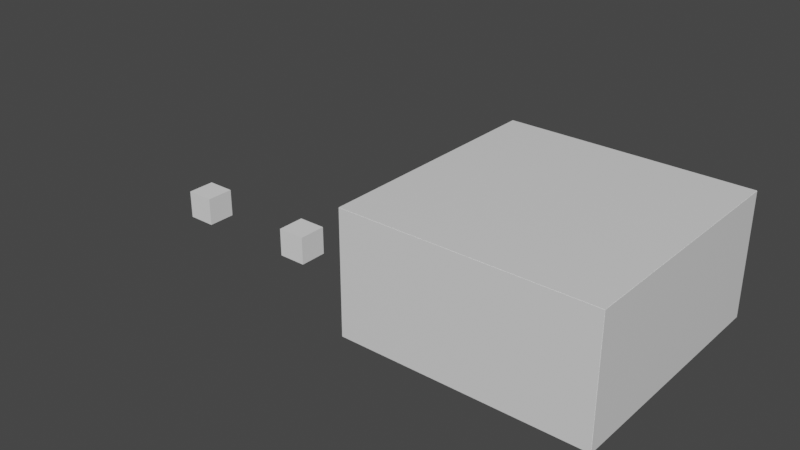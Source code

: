 # Source: level1.blend  (saved by Blender 3.1.7; exported with 4.5.12 LTS)
import bpy
from mathutils import Matrix  # noqa: F401  (used for matrix-valued properties, if any)

bpy.ops.wm.read_factory_settings(use_empty=True)
scene = bpy.context.scene
scene.name = 'Scene'

# ---- collections
col_collection = bpy.data.collections.new('Collection'); scene.collection.children.link(col_collection)

# ---- materials (node trees are filled in below, after node groups)
mat_material = bpy.data.materials.new('Material')
mat_material.alpha_threshold = 0.0
mat_material.use_transparent_shadow = False
mat_material.line_color = (0.0, 0.0, 0.0, 1.0)

# ---- material node trees
mat_material.use_nodes = True; mat_material.node_tree.nodes.clear()
_N = mat_material.node_tree.nodes; _L = mat_material.node_tree.links
n0 = _N.new('ShaderNodeOutputMaterial'); n0.name = 'Material Output'; n0.location = (300, 300)
n1 = _N.new('ShaderNodeBsdfPrincipled'); n1.name = 'Principled BSDF'; n1.location = (10, 300)
n1.distribution = 'GGX'
n1.subsurface_method = 'RANDOM_WALK_SKIN'
n1.inputs[2].default_value = 0.4
n1.inputs[3].default_value = 1.45
n1.inputs[27].default_value = (0.0, 0.0, 0.0, 1.0)
n1.inputs[28].default_value = 1.0
_L.new(n1.outputs[0], n0.inputs[0])
n0.is_active_output = True

# ---- world
world_world = bpy.data.worlds.new('World'); scene.world = world_world
world_world.use_nodes = True; world_world.node_tree.nodes.clear()
_N = world_world.node_tree.nodes; _L = world_world.node_tree.links
n0 = _N.new('ShaderNodeOutputWorld'); n0.name = 'World Output'; n0.location = (300, 300)
n1 = _N.new('ShaderNodeBackground'); n1.name = 'Background'; n1.location = (10, 300)
n1.inputs[0].default_value = (0.05088, 0.05088, 0.05088, 1.0)
_L.new(n1.outputs[0], n0.inputs[0])
n0.is_active_output = True
world_world.color = (0.05088, 0.05088, 0.05088)
world_world.use_sun_shadow = False
world_world.sun_shadow_jitter_overblur = 0.0

# ---- meshes
me_cube = bpy.data.meshes.new('Cube')
me_cube.from_pydata([(1.0, 1.0, 1.0), (1.0, 1.0, -1.0), (1.0, -1.0, 1.0), (1.0, -1.0, -1.0), (-1.0, 1.0, 1.0), (-1.0, 1.0, -1.0), (-1.0, -1.0, 1.0), (-1.0, -1.0, -1.0)], [], [(0, 4, 6, 2), (3, 2, 6, 7), (7, 6, 4, 5), (5, 1, 3, 7), (1, 0, 2, 3), (5, 4, 0, 1)])
_uv = me_cube.uv_layers.new(name='UVMap')
_uv.uv.foreach_set('vector', [0.625, 0.5, 0.875, 0.5, 0.875, 0.75, 0.625, 0.75, 0.375, 0.75, 0.625, 0.75, 0.625, 1.0, 0.375, 1.0, 0.375, 0.0, 0.625, 0.0, 0.625, 0.25, 0.375, 0.25, 0.125, 0.5, 0.375, 0.5, 0.375, 0.75, 0.125, 0.75, 0.375, 0.5, 0.625, 0.5, 0.625, 0.75, 0.375, 0.75, 0.375, 0.25, 0.625, 0.25, 0.625, 0.5, 0.375, 0.5])
me_cube.materials.append(mat_material)
me_cube.use_remesh_preserve_volume = False
me_cube.use_remesh_preserve_attributes = False
me_cube.use_mirror_vertex_groups = False
me_cube.update()
me_cube_002 = bpy.data.meshes.new('Cube.002')
me_cube_002.from_pydata([(1.0, 1.0, 1.0), (1.0, 1.0, -1.0), (1.0, -1.0, 1.0), (1.0, -1.0, -1.0), (-1.0, 1.0, 1.0), (-1.0, 1.0, -1.0), (-1.0, -1.0, 1.0), (-1.0, -1.0, -1.0)], [], [(0, 4, 6, 2), (3, 2, 6, 7), (7, 6, 4, 5), (5, 1, 3, 7), (1, 0, 2, 3), (5, 4, 0, 1)])
_uv = me_cube_002.uv_layers.new(name='UVMap')
_uv.uv.foreach_set('vector', [0.625, 0.5, 0.875, 0.5, 0.875, 0.75, 0.625, 0.75, 0.375, 0.75, 0.625, 0.75, 0.625, 1.0, 0.375, 1.0, 0.375, 0.0, 0.625, 0.0, 0.625, 0.25, 0.375, 0.25, 0.125, 0.5, 0.375, 0.5, 0.375, 0.75, 0.125, 0.75, 0.375, 0.5, 0.625, 0.5, 0.625, 0.75, 0.375, 0.75, 0.375, 0.25, 0.625, 0.25, 0.625, 0.5, 0.375, 0.5])
me_cube_002.materials.append(mat_material)
me_cube_002.use_remesh_preserve_volume = False
me_cube_002.use_remesh_preserve_attributes = False
me_cube_002.use_mirror_vertex_groups = False
me_cube_002.update()
me_cube_003 = bpy.data.meshes.new('Cube.003')
me_cube_003.from_pydata([(1.0, 1.0, 1.0), (1.0, 1.0, -1.0), (1.0, -1.0, 1.0), (1.0, -1.0, -1.0), (-1.0, 1.0, 1.0), (-1.0, 1.0, -1.0), (-1.0, -1.0, 1.0), (-1.0, -1.0, -1.0)], [], [(0, 4, 6, 2), (3, 2, 6, 7), (7, 6, 4, 5), (5, 1, 3, 7), (1, 0, 2, 3), (5, 4, 0, 1)])
_uv = me_cube_003.uv_layers.new(name='UVMap')
_uv.uv.foreach_set('vector', [0.625, 0.5, 0.875, 0.5, 0.875, 0.75, 0.625, 0.75, 0.375, 0.75, 0.625, 0.75, 0.625, 1.0, 0.375, 1.0, 0.375, 0.0, 0.625, 0.0, 0.625, 0.25, 0.375, 0.25, 0.125, 0.5, 0.375, 0.5, 0.375, 0.75, 0.125, 0.75, 0.375, 0.5, 0.625, 0.5, 0.625, 0.75, 0.375, 0.75, 0.375, 0.25, 0.625, 0.25, 0.625, 0.5, 0.375, 0.5])
me_cube_003.materials.append(mat_material)
me_cube_003.use_remesh_preserve_volume = False
me_cube_003.use_remesh_preserve_attributes = False
me_cube_003.use_mirror_vertex_groups = False
me_cube_003.update()
me_cube_004 = bpy.data.meshes.new('Cube.004')
me_cube_004.from_pydata([(1.0, 1.0, 1.0), (1.0, 1.0, -1.0), (1.0, -1.0, 1.0), (1.0, -1.0, -1.0), (-1.0, 1.0, 1.0), (-1.0, 1.0, -1.0), (-1.0, -1.0, 1.0), (-1.0, -1.0, -1.0)], [], [(0, 4, 6, 2), (3, 2, 6, 7), (7, 6, 4, 5), (5, 1, 3, 7), (1, 0, 2, 3), (5, 4, 0, 1)])
_uv = me_cube_004.uv_layers.new(name='UVMap')
_uv.uv.foreach_set('vector', [0.625, 0.5, 0.875, 0.5, 0.875, 0.75, 0.625, 0.75, 0.375, 0.75, 0.625, 0.75, 0.625, 1.0, 0.375, 1.0, 0.375, 0.0, 0.625, 0.0, 0.625, 0.25, 0.375, 0.25, 0.125, 0.5, 0.375, 0.5, 0.375, 0.75, 0.125, 0.75, 0.375, 0.5, 0.625, 0.5, 0.625, 0.75, 0.375, 0.75, 0.375, 0.25, 0.625, 0.25, 0.625, 0.5, 0.375, 0.5])
me_cube_004.materials.append(mat_material)
me_cube_004.use_remesh_preserve_volume = False
me_cube_004.use_remesh_preserve_attributes = False
me_cube_004.use_mirror_vertex_groups = False
me_cube_004.update()
me_cube_005 = bpy.data.meshes.new('Cube.005')
me_cube_005.from_pydata([(1.0, 1.0, 1.0), (1.0, 1.0, -1.0), (1.0, -1.0, 1.0), (1.0, -1.0, -1.0), (-1.0, 1.0, 1.0), (-1.0, 1.0, -1.0), (-1.0, -1.0, 1.0), (-1.0, -1.0, -1.0)], [], [(0, 4, 6, 2), (3, 2, 6, 7), (7, 6, 4, 5), (5, 1, 3, 7), (1, 0, 2, 3), (5, 4, 0, 1)])
_uv = me_cube_005.uv_layers.new(name='UVMap')
_uv.uv.foreach_set('vector', [0.625, 0.5, 0.875, 0.5, 0.875, 0.75, 0.625, 0.75, 0.375, 0.75, 0.625, 0.75, 0.625, 1.0, 0.375, 1.0, 0.375, 0.0, 0.625, 0.0, 0.625, 0.25, 0.375, 0.25, 0.125, 0.5, 0.375, 0.5, 0.375, 0.75, 0.125, 0.75, 0.375, 0.5, 0.625, 0.5, 0.625, 0.75, 0.375, 0.75, 0.375, 0.25, 0.625, 0.25, 0.625, 0.5, 0.375, 0.5])
me_cube_005.materials.append(mat_material)
me_cube_005.use_remesh_preserve_volume = False
me_cube_005.use_remesh_preserve_attributes = False
me_cube_005.use_mirror_vertex_groups = False
me_cube_005.update()
me_cube_006 = bpy.data.meshes.new('Cube.006')
me_cube_006.from_pydata([(-1.0, -1.0, -1.0), (-1.0, -1.0, 1.0), (-1.0, 1.0, -1.0), (-1.0, 1.0, 1.0), (1.0, -1.0, -1.0), (1.0, -1.0, 1.0), (1.0, 1.0, -1.0), (1.0, 1.0, 1.0)], [], [(0, 1, 3, 2), (2, 3, 7, 6), (6, 7, 5, 4), (4, 5, 1, 0), (2, 6, 4, 0), (7, 3, 1, 5)])
_uv = me_cube_006.uv_layers.new(name='UVMap')
_uv.uv.foreach_set('vector', [0.375, 0.0, 0.625, 0.0, 0.625, 0.25, 0.375, 0.25, 0.375, 0.25, 0.625, 0.25, 0.625, 0.5, 0.375, 0.5, 0.375, 0.5, 0.625, 0.5, 0.625, 0.75, 0.375, 0.75, 0.375, 0.75, 0.625, 0.75, 0.625, 1.0, 0.375, 1.0, 0.125, 0.5, 0.375, 0.5, 0.375, 0.75, 0.125, 0.75, 0.625, 0.5, 0.875, 0.5, 0.875, 0.75, 0.625, 0.75])
me_cube_006.use_remesh_fix_poles = True
me_cube_006.use_remesh_preserve_attributes = False
me_cube_006.update()
me_cube_007 = bpy.data.meshes.new('Cube.007')
me_cube_007.from_pydata([(-1.0, -1.0, -1.0), (-1.0, -1.0, 1.0), (-1.0, 1.0, -1.0), (-1.0, 1.0, 1.0), (1.0, -1.0, -1.0), (1.0, -1.0, 1.0), (1.0, 1.0, -1.0), (1.0, 1.0, 1.0)], [], [(0, 1, 3, 2), (2, 3, 7, 6), (6, 7, 5, 4), (4, 5, 1, 0), (2, 6, 4, 0), (7, 3, 1, 5)])
_uv = me_cube_007.uv_layers.new(name='UVMap')
_uv.uv.foreach_set('vector', [0.375, 0.0, 0.625, 0.0, 0.625, 0.25, 0.375, 0.25, 0.375, 0.25, 0.625, 0.25, 0.625, 0.5, 0.375, 0.5, 0.375, 0.5, 0.625, 0.5, 0.625, 0.75, 0.375, 0.75, 0.375, 0.75, 0.625, 0.75, 0.625, 1.0, 0.375, 1.0, 0.125, 0.5, 0.375, 0.5, 0.375, 0.75, 0.125, 0.75, 0.625, 0.5, 0.875, 0.5, 0.875, 0.75, 0.625, 0.75])
me_cube_007.use_remesh_fix_poles = True
me_cube_007.use_remesh_preserve_attributes = False
me_cube_007.update()
me_cube_008 = bpy.data.meshes.new('Cube.008')
me_cube_008.from_pydata([(-1.0, -1.0, -1.0), (-1.0, -1.0, 1.0), (-1.0, 1.0, -1.0), (-1.0, 1.0, 1.0), (1.0, -1.0, -1.0), (1.0, -1.0, 1.0), (1.0, 1.0, -1.0), (1.0, 1.0, 1.0)], [], [(0, 1, 3, 2), (2, 3, 7, 6), (6, 7, 5, 4), (4, 5, 1, 0), (2, 6, 4, 0), (7, 3, 1, 5)])
_uv = me_cube_008.uv_layers.new(name='UVMap')
_uv.uv.foreach_set('vector', [0.375, 0.0, 0.625, 0.0, 0.625, 0.25, 0.375, 0.25, 0.375, 0.25, 0.625, 0.25, 0.625, 0.5, 0.375, 0.5, 0.375, 0.5, 0.625, 0.5, 0.625, 0.75, 0.375, 0.75, 0.375, 0.75, 0.625, 0.75, 0.625, 1.0, 0.375, 1.0, 0.125, 0.5, 0.375, 0.5, 0.375, 0.75, 0.125, 0.75, 0.625, 0.5, 0.875, 0.5, 0.875, 0.75, 0.625, 0.75])
me_cube_008.use_remesh_fix_poles = True
me_cube_008.use_remesh_preserve_attributes = False
me_cube_008.update()

# ---- objects
ob_floor = bpy.data.objects.new('floor', me_cube)
ob_wall1 = bpy.data.objects.new('wall1', me_cube_002)
ob_wall2 = bpy.data.objects.new('wall2', me_cube_003)
ob_wall3 = bpy.data.objects.new('wall3', me_cube_004)
ob_roof = bpy.data.objects.new('roof', me_cube_005)
ob_cube = bpy.data.objects.new('Cube', me_cube_006)
ob_cube_001 = bpy.data.objects.new('Cube.001', me_cube_007)
ob_cube_002 = bpy.data.objects.new('Cube.002', me_cube_008)

# ---- transforms, parenting, visibility, modifiers, constraints
ob_floor.location = (0.0, 0.0, 0.0)
ob_floor.scale = (8.0, 8.0, 0.02)
ob_floor.lock_rotations_4d = False
ob_floor.empty_display_type = 'ARROWS'
ob_floor.lineart.crease_threshold = 0.0
ob_wall1.location = (0.0, -8.0, 4.0)
ob_wall1.rotation_euler = (1.571, -0.0, 0.0)
ob_wall1.scale = (8.0, 4.0, 0.02)
ob_wall1.lock_rotations_4d = False
ob_wall1.empty_display_type = 'ARROWS'
ob_wall1.lineart.crease_threshold = 0.0
ob_wall2.location = (0.0, 8.0, 4.0)
ob_wall2.rotation_euler = (1.571, -0.0, 0.0)
ob_wall2.scale = (8.0, 4.0, 0.02)
ob_wall2.lock_rotations_4d = False
ob_wall2.empty_display_type = 'ARROWS'
ob_wall2.lineart.crease_threshold = 0.0
ob_wall3.location = (8.0, 0.0, 4.0)
ob_wall3.rotation_euler = (1.571, -0.0, 1.571)
ob_wall3.scale = (8.0, 4.0, 0.02)
ob_wall3.lock_rotations_4d = False
ob_wall3.empty_display_type = 'ARROWS'
ob_wall3.lineart.crease_threshold = 0.0
ob_roof.location = (0.0, 0.0, 8.0)
ob_roof.scale = (8.0, 8.0, 0.02)
ob_roof.lock_rotations_4d = False
ob_roof.empty_display_type = 'ARROWS'
ob_roof.lineart.crease_threshold = 0.0
ob_cube.location = (-13.0, 0.0, -1.0)
ob_cube_001.location = (-19.0, 0.0, -1.0)
ob_cube_002.location = (-28.0, 0.0, -1.0)

# ---- collection membership
col_collection.objects.link(ob_floor)
col_collection.objects.link(ob_wall1)
col_collection.objects.link(ob_wall2)
col_collection.objects.link(ob_wall3)
col_collection.objects.link(ob_roof)
col_collection.objects.link(ob_cube)
col_collection.objects.link(ob_cube_001)
col_collection.objects.link(ob_cube_002)

# ---- scene / render settings (as saved in the file)
scene.frame_start = 1; scene.frame_end = 250; scene.frame_set(1)
scene.render.engine = 'BLENDER_EEVEE_NEXT'
scene.cycles.sampling_pattern = 'TABULATED_SOBOL'
scene.cycles.use_light_tree = False
scene.view_settings.view_transform = 'Filmic'
bpy.context.view_layer.update()

# ---- added for rendering (the .blend has no active camera and no usable light): camera, sun
cam_auto = bpy.data.cameras.new('AutoCamera')
cam_auto.lens = 50.0
cam_auto.sensor_width = 36.0
cam_auto.clip_end = 1000.0
ob_auto_camera = bpy.data.objects.new('AutoCamera', cam_auto)
scene.collection.objects.link(ob_auto_camera)
ob_auto_camera.location = (27.9727, -46.1552, 33.7801)
ob_auto_camera.rotation_euler = (1.09748, -7.21219e-08, 0.694738)
scene.camera = ob_auto_camera
light_auto_sun = bpy.data.lights.new('AutoSun', 'SUN')
light_auto_sun.energy = 3.0
light_auto_sun.angle = 0.0523599
ob_auto_sun = bpy.data.objects.new('AutoSun', light_auto_sun)
scene.collection.objects.link(ob_auto_sun)
ob_auto_sun.rotation_euler = (0.872665, 0.174533, 0.523599)
bpy.context.view_layer.update()
